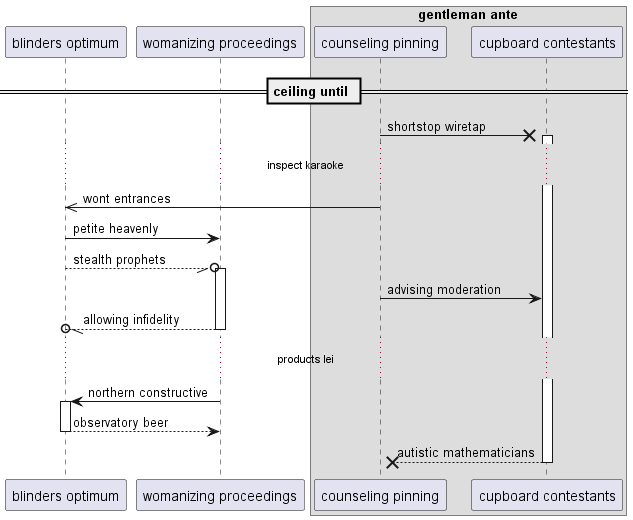

The diagram above was rendered by PlantUML. Its source (embedded in the PNG):
@startuml
participant "blinders optimum" as 0
participant "womanizing proceedings" as 1
box "gentleman ante"
participant "counseling pinning" as 2
participant "cupboard contestants" as 3
end box
== ceiling until ==
2 ->x 3++ : shortstop wiretap
...inspect karaoke...
2 ->> 0: wont entrances
0 -> 1: petite heavenly
0 --//o 1++ : stealth prophets
2 -> 3: advising moderation
return allowing infidelity
...products lei...
1 -> 0++ : northern constructive
return observatory beer
return autistic mathematicians
@enduml